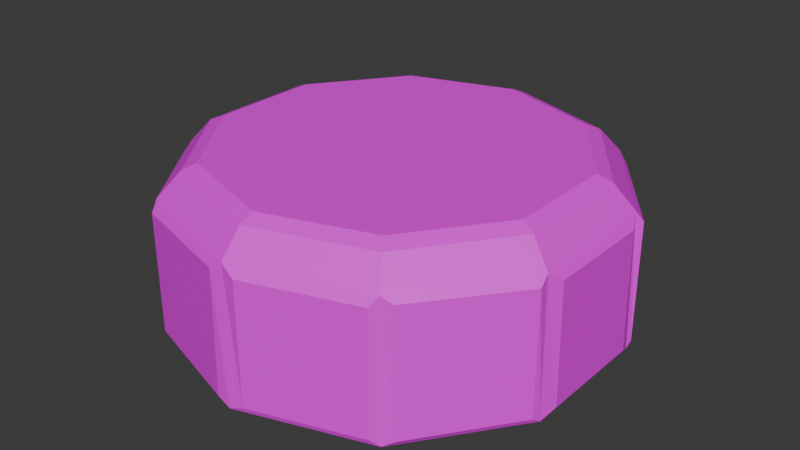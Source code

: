 # Source: LenStage.blend1.blend  (saved by Blender 4.3.34; exported with 4.5.12 LTS)
import bpy
from mathutils import Matrix  # noqa: F401  (used for matrix-valued properties, if any)

bpy.ops.wm.read_factory_settings(use_empty=True)
scene = bpy.context.scene
scene.name = 'Scene'

# ---- collections
col_collection = bpy.data.collections.new('Collection'); scene.collection.children.link(col_collection)

# ---- images (referenced by path relative to the original .blend; pixels are not part of the script)
import os
ASSET_DIR = os.environ.get("B2B_ASSET_DIR", "")  # directory of the original .blend (textures are referenced by path, not embedded)
HERE = os.path.dirname(os.path.abspath(__file__))  # packed textures are extracted next to this script under _unpacked/

def load_image(name, relpath, width, height, colorspace="sRGB"):
    """Load a texture the original file referenced (path relative to the .blend, or extracted next to this script)."""
    p = next((c for c in (os.path.join(HERE, relpath), os.path.join(ASSET_DIR, relpath)) if relpath and os.path.exists(c)), "")
    if p:
        img = bpy.data.images.load(p, check_existing=True)
        img.name = name
    else:  # same state as the original file: an image datablock whose file is absent (Cycles renders it pink)
        img = bpy.data.images.new(name, width, height)
        img.source = "FILE"
        img.filepath = "//" + (relpath or name)
    img.colorspace_settings.name = colorspace
    return img
img_color_png = load_image('Color.png', 'Color.png', 1024, 1024, 'sRGB')

# ---- materials (node trees are filled in below, after node groups)
mat_032 = bpy.data.materials.new('マテリアル.032')

# ---- material node trees
mat_032.use_nodes = True; mat_032.node_tree.nodes.clear()
_N = mat_032.node_tree.nodes; _L = mat_032.node_tree.links
n0 = _N.new('ShaderNodeBsdfPrincipled'); n0.name = 'プリンシプルBSDF'; n0.location = (10, 300)
n1 = _N.new('ShaderNodeOutputMaterial'); n1.name = 'マテリアル出力'; n1.location = (300, 300)
n2 = _N.new('ShaderNodeTexImage'); n2.name = '画像テクスチャ'; n2.location = (-280, 280)
n2.image = img_color_png
_L.new(n0.outputs[0], n1.inputs[0])
_L.new(n2.outputs[0], n0.inputs[0])
n1.is_active_output = True

# ---- world
world_world = bpy.data.worlds.new('World'); scene.world = world_world
world_world.use_nodes = True; world_world.node_tree.nodes.clear()
_N = world_world.node_tree.nodes; _L = world_world.node_tree.links
n0 = _N.new('ShaderNodeOutputWorld'); n0.name = 'World Output'; n0.location = (300, 300)
n1 = _N.new('ShaderNodeBackground'); n1.name = 'Background'; n1.location = (10, 300)
n1.inputs[0].default_value = (0.05088, 0.05088, 0.05088, 1.0)
_L.new(n1.outputs[0], n0.inputs[0])
n0.is_active_output = True
world_world.color = (0.05088, 0.05088, 0.05088)
world_world.sun_shadow_jitter_overblur = 0.0

# ---- meshes
me_002 = bpy.data.meshes.new('立方体.002')
me_002.from_pydata([], [], [])
_uv = me_002.uv_layers.new(name='UVマップ')
_uv.uv.foreach_set('vector', [])
me_002.update()
me_x = bpy.data.meshes.new('円柱')
me_x.from_pydata([(1.097, -1.647, 0.00794), (0.129, -1.96, 0.00794), (1.097, -1.647, 1.103), (0.129, -1.96, 1.103), (1.849, -0.7016, 0.004557), (1.849, -0.7012, 1.108), (1.245, -1.547, 0.004552), (1.171, -1.604, -0.03898), (1.232, -1.537, 1.125), (1.152, -1.578, 1.186), (-1.128, -1.65, 0.01711), (-1.128, -1.649, 1.095), (-0.1096, -1.98, 0.01711), (0.008402, -1.982, -0.03788), (-0.1053, -1.964, 1.112), (0.006882, -1.947, 1.19), (-1.887, -0.6653, 0.009743), (-1.886, -0.6648, 1.103), (-1.256, -1.531, 0.009735), (-1.174, -1.594, -0.03827), (-1.242, -1.521, 1.121), (-1.153, -1.566, 1.19), (-1.917, 0.5825, -0.002035), (-1.917, 0.5825, 1.114), (-1.917, -0.5208, -0.00204), (-1.894, -0.5975, -0.03927), (-1.901, -0.5211, 1.131), (-1.866, -0.59, 1.184), (-1.208, 1.599, -0.002906), (-1.208, 1.599, 1.115), (-1.866, 0.6935, -0.002909), (-1.891, 0.6194, -0.03939), (-1.856, 0.6859, 1.128), (-1.868, 0.6115, 1.179), (-0.04487, 2.002, 0.004605), (-0.0447, 2.001, 1.107), (-1.096, 1.66, 0.004602), (-1.172, 1.606, -0.0388), (-1.092, 1.648, 1.12), (-1.156, 1.585, 1.181), (1.134, 1.648, 0.01117), (1.134, 1.647, 1.101), (0.1038, 1.982, 0.01117), (-0.002453, 1.984, -0.03823), (0.0992, 1.968, 1.116), (-0.001946, 1.953, 1.186), (1.883, 0.6701, 0.01565), (1.882, 0.6696, 1.097), (1.256, 1.532, 0.01565), (1.164, 1.602, -0.03782), (1.243, 1.523, 1.113), (1.144, 1.574, 1.19), (1.917, -0.4965, 0.02834), (1.871, -0.6344, -0.04056), (1.902, -0.4968, 1.1), (1.843, -0.6179, 1.189), (1.916, 0.4834, 0.02833), (1.871, 0.6213, -0.04041), (1.898, 0.484, 1.103), (1.839, 0.6049, 1.195), (-0.0004023, 1.748, 1.403), (-1.863e-09, 1.615, 1.459), (0.9493, 1.307, 1.459), (1.027, 1.414, 1.403), (1.536, 0.4991, 1.459), (1.661, 0.5412, 1.403), (1.536, -0.4991, 1.459), (1.661, -0.5435, 1.403), (0.9493, -1.307, 1.459), (1.028, -1.414, 1.403), (1.863e-09, -1.615, 1.459), (0.001434, -1.747, 1.403), (-0.9493, -1.307, 1.459), (-1.029, -1.412, 1.403), (-1.536, -0.4991, 1.459), (-1.664, -0.5373, 1.403), (-1.536, 0.4991, 1.459), (-1.663, 0.5414, 1.403), (-0.9493, 1.307, 1.459), (-1.029, 1.415, 1.403)], [], [(30, 32, 29, 28), (4, 5, 8, 6), (21, 19, 10, 11), (9, 55, 67, 69), (12, 14, 11, 10), (18, 20, 17, 16), (24, 26, 23, 22), (36, 38, 35, 34), (42, 44, 41, 40), (0, 2, 3, 1), (36, 34, 43, 37), (2, 0, 7, 9), (15, 13, 1, 3), (51, 49, 40, 41), (27, 25, 16, 17), (33, 31, 22, 23), (45, 39, 79, 60), (21, 15, 71, 73), (3, 2, 9, 15), (0, 1, 13, 7), (56, 58, 54, 52), (43, 49, 57, 53, 7, 13, 19, 25, 31, 37), (6, 8, 9, 7), (5, 4, 53, 55), (15, 9, 69, 71), (30, 28, 37, 31), (12, 10, 19, 13), (14, 12, 13, 15), (15, 21, 11, 14), (27, 21, 73, 75), (18, 16, 25, 19), (20, 18, 19, 21), (21, 27, 17, 20), (33, 27, 75, 77), (24, 22, 31, 25), (26, 24, 25, 27), (27, 33, 23, 26), (39, 33, 77, 79), (59, 57, 46, 47), (33, 39, 29, 32), (32, 30, 31, 33), (28, 29, 39, 37), (39, 45, 35, 38), (38, 36, 37, 39), (34, 35, 45, 43), (59, 51, 63, 65), (55, 9, 8, 5), (42, 40, 49, 43), (44, 42, 43, 45), (45, 51, 41, 44), (62, 61, 78, 76, 74, 72, 70, 68, 66, 64), (48, 46, 57, 49), (50, 48, 49, 51), (51, 59, 47, 50), (55, 59, 65, 67), (48, 50, 47, 46), (52, 54, 55, 53), (58, 56, 57, 59), (53, 57, 56, 52), (59, 55, 54, 58), (4, 6, 7, 53), (61, 62, 63, 60), (62, 64, 65, 63), (64, 66, 67, 65), (66, 68, 69, 67), (68, 70, 71, 69), (70, 72, 73, 71), (72, 74, 75, 73), (74, 76, 77, 75), (76, 78, 79, 77), (78, 61, 60, 79), (51, 45, 60, 63)])
_uv = me_x.uv_layers.new(name='UVマップ')
_uv.uv.foreach_set('vector', [0.8832, 0.6005, 0.8832, 0.8023, 0.8351, 0.8, 0.8351, 0.6005, 0.7984, 0.6202, 0.7984, 0.7815, 0.7598, 0.784, 0.7598, 0.6202, 0.8903, 0.9106, 0.8907, 0.5015, 0.8968, 0.5199, 0.8968, 0.8787, 0.7561, 0.09454, 0.7941, 0.1473, 0.7836, 0.1518, 0.7488, 0.1039, 0.7213, 0.008947, 0.7211, 0.9839, 0.0474, 0.966, 0.0474, 0.008951, 0.9167, 0.5174, 0.9167, 0.8875, 0.8308, 0.8812, 0.8308, 0.5174, 0.9027, 0.6619, 0.9027, 0.7422, 0.8838, 0.741, 0.8838, 0.6619, 0.9138, 0.5688, 0.9138, 0.8339, 0.8505, 0.8309, 0.8505, 0.5688, 0.9136, 0.6024, 0.9136, 0.8011, 0.8666, 0.7984, 0.8666, 0.6024, 0.02612, 0.9478, 0.02612, 0.4505, 0.1514, 0.4505, 0.1514, 0.9478, 0.6196, 0.4476, 0.7447, 0.4883, 0.7497, 0.4862, 0.6105, 0.4412, 0.8765, 0.8815, 0.8765, 0.5168, 0.8811, 0.5012, 0.8816, 0.909, 0.8766, 0.9103, 0.8772, 0.5016, 0.8807, 0.5168, 0.8807, 0.8815, 0.8993, 0.9103, 0.8998, 0.5016, 0.9043, 0.5179, 0.9043, 0.8806, 0.2981, 0.9083, 0.2985, 0.5011, 0.3042, 0.5174, 0.3042, 0.8812, 0.1992, 0.9067, 0.1995, 0.5011, 0.2033, 0.5135, 0.2033, 0.885, 0.8264, 0.466, 0.765, 0.4463, 0.772, 0.4367, 0.8267, 0.4545, 0.8552, 0.05362, 0.9063, 0.0369, 0.9062, 0.04623, 0.8608, 0.06099, 0.8552, 0.02622, 0.9073, 0.04314, 0.9083, 0.04551, 0.8535, 0.02782, 0.9087, 0.5138, 0.8526, 0.5138, 0.8528, 0.5045, 0.909, 0.5042, 0.8085, 0.5562, 0.8086, 0.8488, 0.7442, 0.8478, 0.7442, 0.5562, 0.2726, 0.3793, 0.3486, 0.3544, 0.3946, 0.2905, 0.3946, 0.2087, 0.349, 0.1456, 0.2733, 0.1209, 0.1963, 0.1462, 0.1494, 0.2111, 0.1496, 0.2904, 0.1964, 0.3547, 0.6083, 0.5157, 0.6083, 0.8885, 0.601, 0.909, 0.6005, 0.5012, 0.6962, 0.8828, 0.6962, 0.5157, 0.6981, 0.5007, 0.6991, 0.9102, 0.7473, 0.03323, 0.8137, 0.05461, 0.8063, 0.06477, 0.7467, 0.04543, 0.5279, 0.3326, 0.6062, 0.4403, 0.6105, 0.4412, 0.5248, 0.3237, 0.9037, 0.02615, 0.8455, 0.04506, 0.8428, 0.04822, 0.9104, 0.02606, 0.875, 0.8843, 0.8751, 0.5199, 0.8849, 0.5016, 0.8843, 0.9103, 0.9131, 0.02692, 0.8404, 0.05028, 0.8424, 0.04656, 0.9064, 0.02686, 0.7516, 0.1592, 0.8063, 0.08459, 0.8164, 0.09688, 0.7678, 0.1638, 0.6003, 0.06766, 0.5254, 0.1708, 0.5245, 0.1789, 0.6102, 0.06024, 0.3902, 0.8875, 0.3902, 0.5174, 0.3988, 0.5015, 0.3983, 0.9106, 0.1114, 0.06259, 0.02595, 0.1783, 0.02543, 0.171, 0.1022, 0.0691, 0.7876, 0.2988, 0.7879, 0.2038, 0.8046, 0.2079, 0.8046, 0.2932, 0.5217, 0.188, 0.5217, 0.3193, 0.5248, 0.3237, 0.5246, 0.1789, 0.2918, 0.8906, 0.2918, 0.5135, 0.2985, 0.5011, 0.2981, 0.9083, 0.02661, 0.1798, 0.02565, 0.3228, 0.02182, 0.3194, 0.02382, 0.188, 0.8024, 0.4173, 0.7479, 0.3426, 0.7641, 0.3369, 0.8127, 0.4038, 0.5731, 0.9121, 0.5741, 0.5008, 0.5779, 0.5194, 0.5779, 0.8792, 0.02658, 0.3236, 0.1107, 0.4399, 0.1062, 0.4404, 0.02919, 0.3317, 0.193, 0.8896, 0.193, 0.5132, 0.1995, 0.5011, 0.1992, 0.9067, 0.1032, 0.5132, 0.1032, 0.8852, 0.09981, 0.9073, 0.1002, 0.5013, 0.1119, 0.4402, 0.249, 0.4847, 0.2447, 0.4882, 0.1201, 0.4461, 0.09247, 0.887, 0.09246, 0.5157, 0.1002, 0.5013, 0.09981, 0.9073, 0.003786, 0.5157, 0.003786, 0.8828, 0.001857, 0.906, 0.002079, 0.5016, 0.7971, 0.3526, 0.76, 0.4043, 0.7532, 0.3954, 0.787, 0.3488, 0.4715, 0.1749, 0.3884, 0.06123, 0.3967, 0.06712, 0.4749, 0.1714, 0.7624, 0.486, 0.885, 0.4461, 0.8886, 0.4407, 0.7497, 0.4862, 0.6876, 0.8856, 0.6876, 0.5179, 0.6919, 0.5016, 0.6919, 0.9038, 0.2503, 0.4841, 0.387, 0.4399, 0.385, 0.446, 0.2619, 0.4842, 0.758, 0.235, 0.7689, 0.2315, 0.7798, 0.235, 0.7865, 0.2443, 0.7865, 0.2557, 0.7798, 0.265, 0.7689, 0.2685, 0.758, 0.265, 0.7513, 0.2557, 0.7513, 0.2443, 0.8996, 0.4325, 0.9742, 0.3298, 0.9727, 0.324, 0.8886, 0.4407, 0.6289, 0.8848, 0.6289, 0.5194, 0.6385, 0.5016, 0.638, 0.9103, 0.3877, 0.4384, 0.4712, 0.3238, 0.4742, 0.3296, 0.3979, 0.4311, 0.7786, 0.2039, 0.7782, 0.2946, 0.7639, 0.2899, 0.7639, 0.2094, 0.8902, 0.5194, 0.8903, 0.8848, 0.8047, 0.8792, 0.8047, 0.5194, 0.7102, 0.5236, 0.7101, 0.8802, 0.6991, 0.9102, 0.6981, 0.5007, 0.6466, 0.8815, 0.6466, 0.5236, 0.6586, 0.5008, 0.6577, 0.9121, 0.9727, 0.1745, 0.9727, 0.324, 0.9783, 0.3075, 0.9783, 0.1909, 0.4711, 0.322, 0.4717, 0.1764, 0.4763, 0.1908, 0.4758, 0.3076, 0.975, 0.1713, 0.8983, 0.06575, 0.8894, 0.0591, 0.9727, 0.1745, 0.25, 0.4423, 0.363, 0.4055, 0.3724, 0.4187, 0.2501, 0.4584, 0.363, 0.4055, 0.4329, 0.3094, 0.448, 0.3147, 0.3726, 0.4185, 0.4329, 0.3094, 0.4329, 0.1906, 0.4482, 0.1853, 0.4482, 0.3144, 0.4329, 0.1906, 0.363, 0.09446, 0.3727, 0.08151, 0.448, 0.1851, 0.363, 0.09446, 0.25, 0.05774, 0.2503, 0.04166, 0.3725, 0.08137, 0.25, 0.05774, 0.137, 0.09446, 0.1274, 0.0815, 0.25, 0.04161, 0.137, 0.09446, 0.06715, 0.1906, 0.05163, 0.1858, 0.1272, 0.08171, 0.06715, 0.1906, 0.06715, 0.3094, 0.0517, 0.3144, 0.05167, 0.186, 0.06715, 0.3094, 0.137, 0.4055, 0.1273, 0.4186, 0.05178, 0.3146, 0.137, 0.4055, 0.25, 0.4423, 0.2498, 0.4584, 0.1275, 0.4187, 0.8168, 0.4454, 0.7503, 0.4673, 0.7502, 0.4548, 0.8098, 0.4354])
me_x.materials.append(mat_032)
me_x.update()

# ---- objects
ob_012 = bpy.data.objects.new('立方体.012', me_002)
ob_x = bpy.data.objects.new('円柱', me_x)

# ---- transforms, parenting, visibility, modifiers, constraints
ob_012.location = (0.0, 0.0, 0.0)
ob_012.scale = (16.42, 16.42, 16.42)
ob_x.location = (0.0, 0.0, 0.0)
ob_x.scale = (24.7, 24.7, 24.7)

# ---- collection membership
col_collection.objects.link(ob_012)
col_collection.objects.link(ob_x)

# ---- scene / render settings (as saved in the file)
scene.frame_start = 1; scene.frame_end = 250; scene.frame_set(0)
scene.render.engine = 'BLENDER_EEVEE_NEXT'
bpy.context.view_layer.update()

# ---- added for rendering (the .blend has no active camera and no usable light): camera, sun
cam_auto = bpy.data.cameras.new('AutoCamera')
cam_auto.lens = 50.0
cam_auto.sensor_width = 36.0
cam_auto.clip_end = 2297.78
ob_auto_camera = bpy.data.objects.new('AutoCamera', cam_auto)
scene.collection.objects.link(ob_auto_camera)
ob_auto_camera.location = (130.917, -156.874, 122.267)
ob_auto_camera.rotation_euler = (1.09748, -7.21219e-08, 0.694738)
scene.camera = ob_auto_camera
light_auto_sun = bpy.data.lights.new('AutoSun', 'SUN')
light_auto_sun.energy = 3.0
light_auto_sun.angle = 0.0523599
ob_auto_sun = bpy.data.objects.new('AutoSun', light_auto_sun)
scene.collection.objects.link(ob_auto_sun)
ob_auto_sun.rotation_euler = (0.872665, 0.174533, 0.523599)
bpy.context.view_layer.update()
